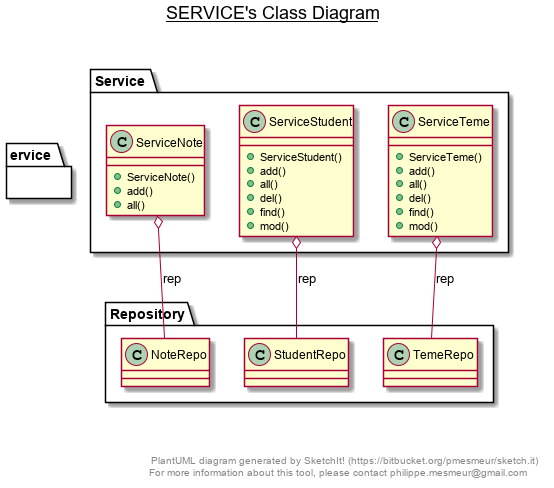

The diagram above was rendered by PlantUML. Its source (embedded in the PNG):
@startuml

title __SERVICE's Class Diagram__\n

  
    namespace ervice {
      class Service.ServiceNote {
          + ServiceNote()
          + add()
          + all()
      }
    }
  
  


    namespace ervice {
      class Service.ServiceStudent {
          + ServiceStudent()
          + add()
          + all()
          + del()
          + find()
          + mod()
      }
    }
  
  


    namespace ervice {
      class Service.ServiceTeme {
          + ServiceTeme()
          + add()
          + all()
          + del()
          + find()
          + mod()
      }
    }
  
  

  Service.ServiceNote o-- Repository.NoteRepo : rep
  Service.ServiceStudent o-- Repository.StudentRepo : rep
  Service.ServiceTeme o-- Repository.TemeRepo : rep


right footer


PlantUML diagram generated by SketchIt! (https://bitbucket.org/pmesmeur/sketch.it)
For more information about this tool, please contact philippe.mesmeur@gmail.com
endfooter

@enduml